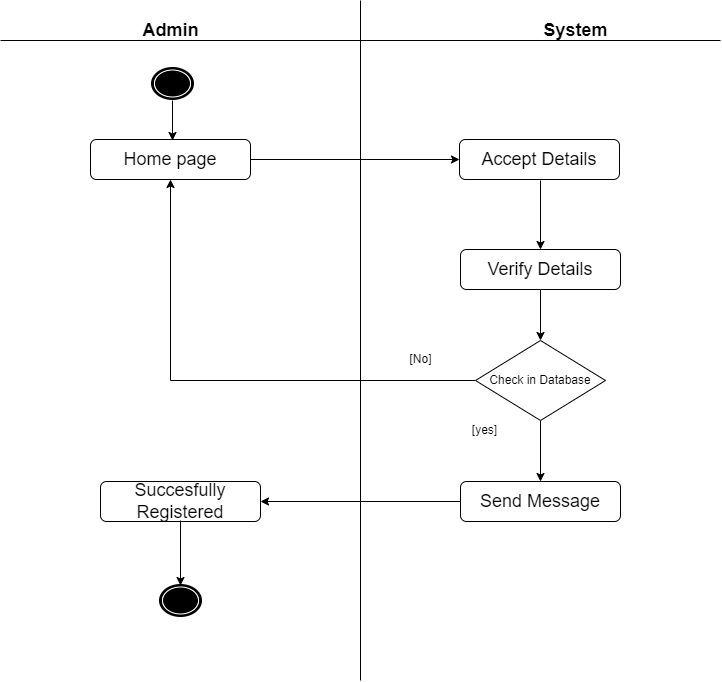

The diagram above was exported from draw.io. Its source (the exported page's mxGraphModel, read from the mxfile embedded in the PNG):
<mxGraphModel dx="924" dy="472" grid="1" gridSize="10" guides="1" tooltips="1" connect="1" arrows="1" fold="1" page="1" pageScale="1" pageWidth="850" pageHeight="1100" math="0" shadow="0">
  <root>
    <mxCell id="0" />
    <mxCell id="1" parent="0" />
    <mxCell id="bndR3FooNK_T-0x6BQgA-1" value="" style="endArrow=none;html=1;rounded=0;" parent="1" edge="1">
      <mxGeometry width="50" height="50" relative="1" as="geometry">
        <mxPoint x="80" y="80" as="sourcePoint" />
        <mxPoint x="800" y="80" as="targetPoint" />
      </mxGeometry>
    </mxCell>
    <mxCell id="bndR3FooNK_T-0x6BQgA-2" value="" style="endArrow=none;html=1;rounded=0;" parent="1" edge="1">
      <mxGeometry width="50" height="50" relative="1" as="geometry">
        <mxPoint x="440" y="720" as="sourcePoint" />
        <mxPoint x="440" y="40.0014372907367" as="targetPoint" />
      </mxGeometry>
    </mxCell>
    <mxCell id="IEdSY6M6LMfEQsBiOt6C-1" value="&lt;font style=&quot;font-size: 18px;&quot;&gt;&lt;b&gt;Admin&lt;/b&gt;&lt;/font&gt;" style="text;html=1;align=center;verticalAlign=middle;resizable=0;points=[];autosize=1;strokeColor=none;fillColor=none;" parent="1" vertex="1">
      <mxGeometry x="210" y="50" width="80" height="40" as="geometry" />
    </mxCell>
    <mxCell id="IEdSY6M6LMfEQsBiOt6C-2" value="&lt;font style=&quot;font-size: 18px;&quot;&gt;&lt;b&gt;System&lt;/b&gt;&lt;/font&gt;" style="text;html=1;align=center;verticalAlign=middle;resizable=0;points=[];autosize=1;strokeColor=none;fillColor=none;" parent="1" vertex="1">
      <mxGeometry x="610" y="50" width="90" height="40" as="geometry" />
    </mxCell>
    <mxCell id="IEdSY6M6LMfEQsBiOt6C-20" style="edgeStyle=orthogonalEdgeStyle;rounded=0;orthogonalLoop=1;jettySize=auto;html=1;entryX=0;entryY=0.5;entryDx=0;entryDy=0;" parent="1" source="IEdSY6M6LMfEQsBiOt6C-4" target="IEdSY6M6LMfEQsBiOt6C-16" edge="1">
      <mxGeometry relative="1" as="geometry" />
    </mxCell>
    <mxCell id="IEdSY6M6LMfEQsBiOt6C-4" value="Home page" style="rounded=1;whiteSpace=wrap;html=1;fontSize=18;" parent="1" vertex="1">
      <mxGeometry x="170" y="179" width="160" height="40" as="geometry" />
    </mxCell>
    <mxCell id="IEdSY6M6LMfEQsBiOt6C-11" value="" style="shape=mxgraph.bpmn.shape;html=1;verticalLabelPosition=bottom;labelBackgroundColor=#ffffff;verticalAlign=top;perimeter=ellipsePerimeter;outline=end;symbol=terminate;rounded=0;shadow=0;comic=0;strokeWidth=1;fontFamily=Verdana;fontSize=12;align=center;" parent="1" vertex="1">
      <mxGeometry x="240" y="625" width="40" height="30" as="geometry" />
    </mxCell>
    <mxCell id="IEdSY6M6LMfEQsBiOt6C-15" style="edgeStyle=orthogonalEdgeStyle;rounded=0;orthogonalLoop=1;jettySize=auto;html=1;entryX=0.5;entryY=0;entryDx=0;entryDy=0;fontSize=18;" parent="1" edge="1">
      <mxGeometry relative="1" as="geometry">
        <mxPoint x="252" y="140" as="sourcePoint" />
        <mxPoint x="252" y="180" as="targetPoint" />
      </mxGeometry>
    </mxCell>
    <mxCell id="IEdSY6M6LMfEQsBiOt6C-16" value="Accept Details" style="rounded=1;whiteSpace=wrap;html=1;fontSize=18;" parent="1" vertex="1">
      <mxGeometry x="539" y="179" width="160" height="40" as="geometry" />
    </mxCell>
    <mxCell id="IEdSY6M6LMfEQsBiOt6C-24" style="edgeStyle=orthogonalEdgeStyle;rounded=0;orthogonalLoop=1;jettySize=auto;html=1;entryX=0.5;entryY=0;entryDx=0;entryDy=0;" parent="1" source="IEdSY6M6LMfEQsBiOt6C-17" target="IEdSY6M6LMfEQsBiOt6C-18" edge="1">
      <mxGeometry relative="1" as="geometry" />
    </mxCell>
    <mxCell id="IEdSY6M6LMfEQsBiOt6C-17" value="Verify Details" style="rounded=1;whiteSpace=wrap;html=1;fontSize=18;" parent="1" vertex="1">
      <mxGeometry x="540" y="289" width="160" height="40" as="geometry" />
    </mxCell>
    <mxCell id="IEdSY6M6LMfEQsBiOt6C-25" style="edgeStyle=orthogonalEdgeStyle;rounded=0;orthogonalLoop=1;jettySize=auto;html=1;entryX=0.5;entryY=0;entryDx=0;entryDy=0;" parent="1" source="IEdSY6M6LMfEQsBiOt6C-18" target="IEdSY6M6LMfEQsBiOt6C-19" edge="1">
      <mxGeometry relative="1" as="geometry" />
    </mxCell>
    <mxCell id="IEdSY6M6LMfEQsBiOt6C-31" style="edgeStyle=orthogonalEdgeStyle;rounded=0;orthogonalLoop=1;jettySize=auto;html=1;entryX=0.5;entryY=1;entryDx=0;entryDy=0;" parent="1" source="IEdSY6M6LMfEQsBiOt6C-18" target="IEdSY6M6LMfEQsBiOt6C-4" edge="1">
      <mxGeometry relative="1" as="geometry" />
    </mxCell>
    <mxCell id="IEdSY6M6LMfEQsBiOt6C-18" value="Check in Database" style="rhombus;whiteSpace=wrap;html=1;" parent="1" vertex="1">
      <mxGeometry x="555" y="380" width="130" height="80" as="geometry" />
    </mxCell>
    <mxCell id="IEdSY6M6LMfEQsBiOt6C-34" style="edgeStyle=orthogonalEdgeStyle;rounded=0;orthogonalLoop=1;jettySize=auto;html=1;entryX=1;entryY=0.5;entryDx=0;entryDy=0;" parent="1" source="IEdSY6M6LMfEQsBiOt6C-19" target="IEdSY6M6LMfEQsBiOt6C-29" edge="1">
      <mxGeometry relative="1" as="geometry" />
    </mxCell>
    <mxCell id="IEdSY6M6LMfEQsBiOt6C-19" value="Send Message" style="rounded=1;whiteSpace=wrap;html=1;fontSize=18;" parent="1" vertex="1">
      <mxGeometry x="540" y="521" width="160" height="40" as="geometry" />
    </mxCell>
    <mxCell id="IEdSY6M6LMfEQsBiOt6C-28" style="edgeStyle=orthogonalEdgeStyle;rounded=0;orthogonalLoop=1;jettySize=auto;html=1;entryX=0.5;entryY=0;entryDx=0;entryDy=0;" parent="1" target="IEdSY6M6LMfEQsBiOt6C-17" edge="1">
      <mxGeometry relative="1" as="geometry">
        <mxPoint x="620" y="220" as="sourcePoint" />
        <mxPoint x="620" y="281" as="targetPoint" />
      </mxGeometry>
    </mxCell>
    <mxCell id="IEdSY6M6LMfEQsBiOt6C-29" value="Succesfully&lt;br&gt;Registered" style="rounded=1;whiteSpace=wrap;html=1;fontSize=18;" parent="1" vertex="1">
      <mxGeometry x="180" y="521" width="160" height="40" as="geometry" />
    </mxCell>
    <mxCell id="IEdSY6M6LMfEQsBiOt6C-30" style="edgeStyle=orthogonalEdgeStyle;rounded=0;orthogonalLoop=1;jettySize=auto;html=1;" parent="1" target="IEdSY6M6LMfEQsBiOt6C-11" edge="1">
      <mxGeometry relative="1" as="geometry">
        <mxPoint x="260" y="560" as="sourcePoint" />
        <mxPoint x="260" y="621" as="targetPoint" />
      </mxGeometry>
    </mxCell>
    <mxCell id="IEdSY6M6LMfEQsBiOt6C-32" value="[No]" style="text;html=1;align=center;verticalAlign=middle;resizable=0;points=[];autosize=1;strokeColor=none;fillColor=none;" parent="1" vertex="1">
      <mxGeometry x="475" y="384" width="50" height="30" as="geometry" />
    </mxCell>
    <mxCell id="IEdSY6M6LMfEQsBiOt6C-33" value="[yes]" style="text;html=1;align=center;verticalAlign=middle;resizable=0;points=[];autosize=1;strokeColor=none;fillColor=none;" parent="1" vertex="1">
      <mxGeometry x="539" y="455" width="50" height="30" as="geometry" />
    </mxCell>
    <mxCell id="3iwBRkq1U1GMdJYqB_zU-1" value="" style="shape=mxgraph.bpmn.shape;html=1;verticalLabelPosition=bottom;labelBackgroundColor=#ffffff;verticalAlign=top;perimeter=ellipsePerimeter;outline=end;symbol=terminate;rounded=0;shadow=0;comic=0;strokeWidth=1;fontFamily=Verdana;fontSize=12;align=center;" parent="1" vertex="1">
      <mxGeometry x="232" y="108" width="40" height="30" as="geometry" />
    </mxCell>
  </root>
</mxGraphModel>